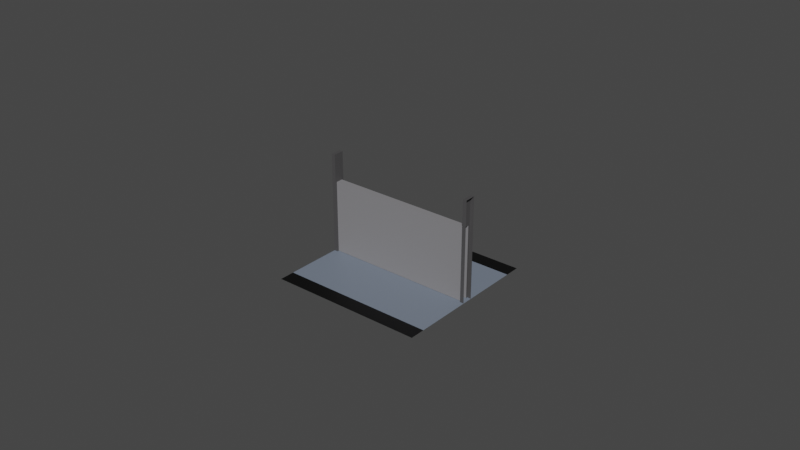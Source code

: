 # Source: border.blend  (saved by Blender 2.93.20; exported with 4.5.12 LTS)
import bpy
from mathutils import Matrix  # noqa: F401  (used for matrix-valued properties, if any)

bpy.ops.wm.read_factory_settings(use_empty=True)
scene = bpy.context.scene
scene.name = 'Scene'

# ---- collections
col_collection = bpy.data.collections.new('Collection'); scene.collection.children.link(col_collection)

# ---- materials (node trees are filled in below, after node groups)
mat_material_021 = bpy.data.materials.new('Material.021')
mat_material_021.use_transparent_shadow = False
mat_material_022 = bpy.data.materials.new('Material.022')
mat_material_022.use_transparent_shadow = False
mat_material_023 = bpy.data.materials.new('Material.023')
mat_material_023.use_transparent_shadow = False
mat_material_024 = bpy.data.materials.new('Material.024')
mat_material_024.use_transparent_shadow = False

# ---- material node trees
mat_material_021.use_nodes = True; mat_material_021.node_tree.nodes.clear()
_N = mat_material_021.node_tree.nodes; _L = mat_material_021.node_tree.links
n0 = _N.new('ShaderNodeBsdfPrincipled'); n0.name = 'Principled BSDF'; n0.location = (10, 300)
n0.distribution = 'GGX'
n0.subsurface_method = 'RANDOM_WALK_SKIN'
n0.inputs[0].default_value = (0.07036, 0.06848, 0.07036, 1.0)
n0.inputs[3].default_value = 1.45
n0.inputs[27].default_value = (0.0, 0.0, 0.0, 1.0)
n0.inputs[28].default_value = 1.0
n1 = _N.new('ShaderNodeOutputMaterial'); n1.name = 'Material Output'; n1.location = (300, 300)
_L.new(n0.outputs[0], n1.inputs[0])
n1.is_active_output = True
mat_material_022.use_nodes = True; mat_material_022.node_tree.nodes.clear()
_N = mat_material_022.node_tree.nodes; _L = mat_material_022.node_tree.links
n0 = _N.new('ShaderNodeBsdfPrincipled'); n0.name = 'Principled BSDF'; n0.location = (10, 300)
n0.distribution = 'GGX'
n0.subsurface_method = 'RANDOM_WALK_SKIN'
n0.inputs[0].default_value = (0.0, 0.0, 0.0, 1.0)
n0.inputs[3].default_value = 1.45
n0.inputs[27].default_value = (0.0, 0.0, 0.0, 1.0)
n0.inputs[28].default_value = 1.0
n1 = _N.new('ShaderNodeOutputMaterial'); n1.name = 'Material Output'; n1.location = (300, 300)
_L.new(n0.outputs[0], n1.inputs[0])
n1.is_active_output = True
mat_material_023.use_nodes = True; mat_material_023.node_tree.nodes.clear()
_N = mat_material_023.node_tree.nodes; _L = mat_material_023.node_tree.links
n0 = _N.new('ShaderNodeBsdfPrincipled'); n0.name = 'Principled BSDF'; n0.location = (10, 300)
n0.distribution = 'GGX'
n0.subsurface_method = 'RANDOM_WALK_SKIN'
n0.inputs[0].default_value = (0.1746, 0.2086, 0.2664, 1.0)
n0.inputs[3].default_value = 1.45
n0.inputs[27].default_value = (0.0, 0.0, 0.0, 1.0)
n0.inputs[28].default_value = 1.0
n1 = _N.new('ShaderNodeOutputMaterial'); n1.name = 'Material Output'; n1.location = (300, 300)
_L.new(n0.outputs[0], n1.inputs[0])
n1.is_active_output = True
mat_material_024.use_nodes = True; mat_material_024.node_tree.nodes.clear()
_N = mat_material_024.node_tree.nodes; _L = mat_material_024.node_tree.links
n0 = _N.new('ShaderNodeBsdfPrincipled'); n0.name = 'Principled BSDF'; n0.location = (10, 300)
n0.distribution = 'GGX'
n0.subsurface_method = 'RANDOM_WALK_SKIN'
n0.inputs[0].default_value = (0.2384, 0.2346, 0.2462, 1.0)
n0.inputs[3].default_value = 1.45
n0.inputs[27].default_value = (0.0, 0.0, 0.0, 1.0)
n0.inputs[28].default_value = 1.0
n1 = _N.new('ShaderNodeOutputMaterial'); n1.name = 'Material Output'; n1.location = (300, 300)
_L.new(n0.outputs[0], n1.inputs[0])
n1.is_active_output = True

# ---- world
world_world = bpy.data.worlds.new('World'); scene.world = world_world
world_world.use_nodes = True; world_world.node_tree.nodes.clear()
_N = world_world.node_tree.nodes; _L = world_world.node_tree.links
n0 = _N.new('ShaderNodeOutputWorld'); n0.name = 'World Output'; n0.location = (300, 300)
n1 = _N.new('ShaderNodeBackground'); n1.name = 'Background'; n1.location = (10, 300)
n1.inputs[0].default_value = (0.05088, 0.05088, 0.05088, 1.0)
_L.new(n1.outputs[0], n0.inputs[0])
n0.is_active_output = True
world_world.color = (0.05088, 0.05088, 0.05088)
world_world.use_sun_shadow = False
world_world.sun_shadow_jitter_overblur = 0.0

# ---- meshes
me_plane_027 = bpy.data.meshes.new('Plane.027')
me_plane_027.from_pydata([(-0.05, -0.05, 0.0), (0.05, -0.05, 0.0), (-0.05, 0.05, 0.0), (0.05, 0.05, 0.0), (-0.05, 0.04, 0.0), (0.05, 0.04, 0.0), (-0.05, -0.04, 0.0), (0.05, -0.04, 0.0), (-0.05, 0.003464, 7.617e-05), (-0.05, 0.003464, 0.02352), (-0.05, -0.003464, 0.02352), (-0.05, -0.003464, 7.617e-05), (-0.04754, 0.002275, 7.617e-05), (0.04754, 0.002275, 7.617e-05), (0.04754, 0.002275, 0.02352), (0.05, -0.002276, 0.03262), (0.04754, -0.002276, 7.617e-05), (-0.04754, -0.002276, 7.617e-05), (-0.04754, -0.002276, 0.02352), (0.04754, -0.002276, 0.02352), (0.05, 0.003464, 7.617e-05), (0.05, -0.003464, 7.617e-05), (-0.04754, -0.003464, 7.617e-05), (0.04754, -0.003464, 7.617e-05), (0.04754, 0.003464, 7.617e-05), (-0.04754, 0.003464, 7.617e-05), (0.05, 0.002275, 0.03262), (-0.04754, 0.002275, 0.02352), (-0.05, 0.002275, 0.03262), (-0.05, -0.002276, 0.03262), (-0.05, 0.003464, 0.03262), (-0.04754, 0.003464, 0.03262), (0.04754, 0.003464, 0.03262), (0.05, 0.003464, 0.03262), (0.04754, -0.003464, 0.03262), (0.05, -0.003464, 0.03262), (-0.05, -0.003464, 0.03262), (-0.04754, -0.003464, 0.03262)], [], [(7, 5, 4, 6), (4, 5, 3, 2), (1, 7, 6, 0), (17, 18, 27, 12, 25, 31, 37, 22), (22, 37, 36, 10, 11), (14, 19, 16, 23, 34, 32, 24, 13), (32, 34, 35, 15, 26, 33), (18, 17, 16, 19), (14, 13, 12, 27), (21, 35, 34, 23), (27, 18, 19, 14), (29, 36, 37, 31, 30, 28), (8, 9, 30, 31, 25), (24, 32, 33, 20)])
me_plane_027.polygons.foreach_set('material_index', [2, 1, 1, 0, 0, 0, 0, 3, 3, 0, 3, 0, 0, 0])
_uv = me_plane_027.uv_layers.new(name='UVMap')
_uv.uv.foreach_set('vector', [1.0, 0.09, 1.0, 0.9, 0.0, 0.9, 0.0, 0.09, 0.0, 0.9, 1.0, 0.9, 1.0, 1.0, 0.0, 1.0, 1.0, 0.0, 1.0, 0.09, 0.0, 0.09, 0.0, 0.0, 0.375, 0.9877, 0.8627, 0.75, 0.625, 0.2623, 0.375, 0.2623, 0.375, 0.2623, 0.625, 0.2623, 0.625, 0.9877, 0.375, 0.9877, 0.375, 0.9877, 0.625, 0.9877, 0.625, 1.0, 0.625, 1.0, 0.375, 1.0, 0.6373, 0.5, 0.625, 0.7623, 0.375, 0.7623, 0.375, 0.7623, 0.625, 0.7623, 0.625, 0.4877, 0.375, 0.4877, 0.375, 0.4877, 0.6373, 0.5, 0.6373, 0.75, 0.625, 0.75, 0.625, 0.75, 0.625, 0.5, 0.625, 0.5, 0.625, 0.9877, 0.375, 0.9877, 0.375, 0.7623, 0.625, 0.7623, 0.625, 0.4877, 0.375, 0.4877, 0.375, 0.2623, 0.625, 0.2623, 0.375, 0.75, 0.625, 0.75, 0.625, 0.7623, 0.375, 0.7623, 0.8627, 0.5, 0.8627, 0.75, 0.6373, 0.75, 0.6373, 0.5, 0.875, 0.75, 0.875, 0.75, 0.8627, 0.75, 0.8627, 0.5, 0.875, 0.5, 0.875, 0.5, 0.375, 0.25, 0.625, 0.25, 0.625, 0.25, 0.625, 0.2623, 0.375, 0.2623, 0.375, 0.4877, 0.625, 0.4877, 0.625, 0.5, 0.375, 0.5])
me_plane_027.materials.append(mat_material_021)
me_plane_027.materials.append(mat_material_022)
me_plane_027.materials.append(mat_material_023)
me_plane_027.materials.append(mat_material_024)
me_plane_027.update()

# ---- objects
ob_x = bpy.data.objects.new('забор', me_plane_027)

# ---- transforms, parenting, visibility, modifiers, constraints
ob_x.location = (0.025, 0.025, 0.0)
ob_x.scale = (0.5, 0.5, 1.0)

# ---- collection membership
col_collection.objects.link(ob_x)

# ---- scene / render settings (as saved in the file)
scene.frame_start = 1; scene.frame_end = 250; scene.frame_set(1)
scene.render.engine = 'BLENDER_EEVEE_NEXT'
scene.cycles.use_denoising = False
scene.cycles.samples = 128
scene.cycles.sampling_pattern = 'TABULATED_SOBOL'
scene.cycles.use_adaptive_sampling = False
scene.cycles.use_light_tree = False
scene.view_settings.view_transform = 'Filmic'
bpy.context.view_layer.update()

# ---- added for rendering (the .blend has no active camera and no usable light): camera, sun
cam_auto = bpy.data.cameras.new('AutoCamera')
cam_auto.lens = 50.0
cam_auto.sensor_width = 36.0
cam_auto.clip_end = 1000.0
ob_auto_camera = bpy.data.objects.new('AutoCamera', cam_auto)
scene.collection.objects.link(ob_auto_camera)
ob_auto_camera.location = (0.210045, -0.197054, 0.164348)
ob_auto_camera.rotation_euler = (1.09748, -7.21219e-08, 0.694738)
scene.camera = ob_auto_camera
light_auto_sun = bpy.data.lights.new('AutoSun', 'SUN')
light_auto_sun.energy = 3.0
light_auto_sun.angle = 0.0523599
ob_auto_sun = bpy.data.objects.new('AutoSun', light_auto_sun)
scene.collection.objects.link(ob_auto_sun)
ob_auto_sun.rotation_euler = (0.872665, 0.174533, 0.523599)
bpy.context.view_layer.update()
